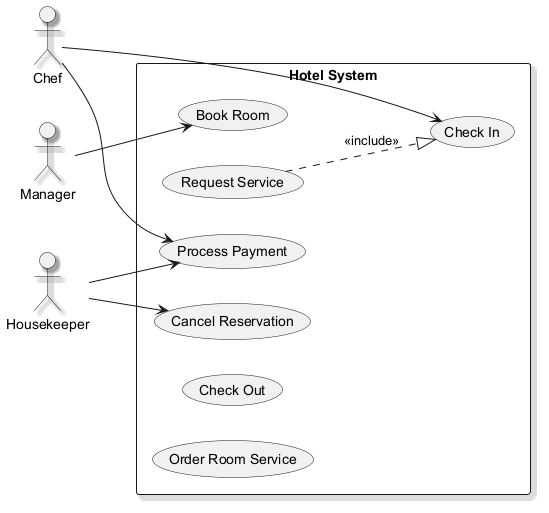

The diagram above was rendered by PlantUML. Its source (embedded in the PNG):
@startuml
skinparam backgroundColor #FFFFFF
skinparam classBackgroundColor #E8F4FA
skinparam classBorderColor #2C7DA0
skinparam shadowing true
left to right direction
actor "Manager" as Manager
actor "Chef" as Chef
actor "Housekeeper" as Housekeeper
rectangle "Hotel System" {
  usecase "Book Room" as UC_BookRoom
  usecase "Request Service" as UC_RequestService
  usecase "Cancel Reservation" as UC_CancelReservation
  usecase "Process Payment" as UC_ProcessPayment
  usecase "Check In" as UC_CheckIn
  usecase "Check Out" as UC_CheckOut
  usecase "Order Room Service" as UC_OrderRoomService
}
Manager --> UC_BookRoom
Chef --> UC_CheckIn
Chef --> UC_ProcessPayment
Housekeeper --> UC_ProcessPayment
Housekeeper --> UC_CancelReservation
UC_RequestService ..|> UC_CheckIn : <<include>>
@enduml